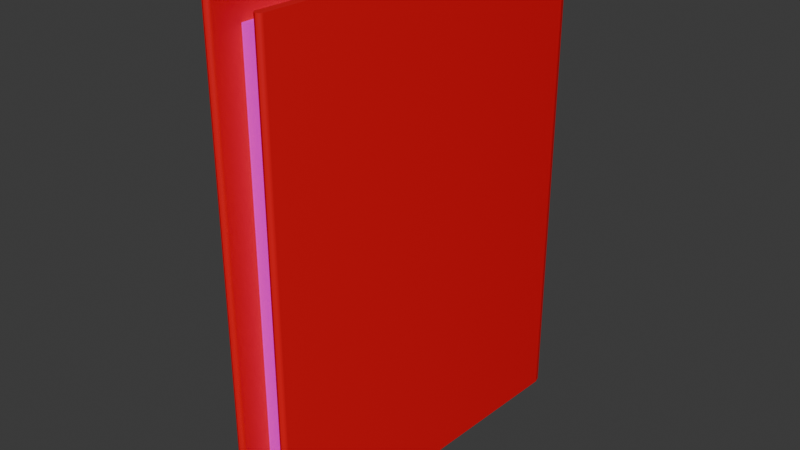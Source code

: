 # Source: papers.blend  (saved by Blender 4.3.34; exported with 4.5.12 LTS)
import bpy
from mathutils import Matrix  # noqa: F401  (used for matrix-valued properties, if any)

bpy.ops.wm.read_factory_settings(use_empty=True)
scene = bpy.context.scene
scene.name = 'Scene'

# ---- collections
col_collection = bpy.data.collections.new('Collection'); scene.collection.children.link(col_collection)

# ---- images (referenced by path relative to the original .blend; pixels are not part of the script)
import os
ASSET_DIR = os.environ.get("B2B_ASSET_DIR", "")  # directory of the original .blend (textures are referenced by path, not embedded)
HERE = os.path.dirname(os.path.abspath(__file__))  # packed textures are extracted next to this script under _unpacked/

def load_image(name, relpath, width, height, colorspace="sRGB"):
    """Load a texture the original file referenced (path relative to the .blend, or extracted next to this script)."""
    p = next((c for c in (os.path.join(HERE, relpath), os.path.join(ASSET_DIR, relpath)) if relpath and os.path.exists(c)), "")
    if p:
        img = bpy.data.images.load(p, check_existing=True)
        img.name = name
    else:  # same state as the original file: an image datablock whose file is absent (Cycles renders it pink)
        img = bpy.data.images.new(name, width, height)
        img.source = "FILE"
        img.filepath = "//" + (relpath or name)
    img.colorspace_settings.name = colorspace
    return img
img_stos_papierow_na_bialym_tle_488220_3898_png = load_image('stos-papierow-na-bialym-tle_488220-3898.png', 'stos-papierow-na-bialym-tle_488220-3898.png', 1024, 1024, 'sRGB')

# ---- materials (node trees are filled in below, after node groups)
mat_material_001 = bpy.data.materials.new('Material.001')
mat_material_002 = bpy.data.materials.new('Material.002')
mat_material = bpy.data.materials.new('Material')
mat_material.alpha_threshold = 0.0
mat_material.roughness = 0.5
mat_material.line_color = (0.0, 0.0, 0.0, 1.0)

# ---- node groups
ng_smooth_by_angle = bpy.data.node_groups.new('Smooth by Angle', 'GeometryNodeTree')
_s = ng_smooth_by_angle.interface.new_socket(name='Mesh', in_out='OUTPUT', socket_type='NodeSocketGeometry')
_s = ng_smooth_by_angle.interface.new_socket(name='Mesh', in_out='INPUT', socket_type='NodeSocketGeometry')
_s = ng_smooth_by_angle.interface.new_socket(name='Angle', in_out='INPUT', socket_type='NodeSocketFloat')
_s.subtype = 'ANGLE'
_s.default_value = 0.5236
_s.min_value = 0.0
_s.max_value = 3.142
_s.description = 'Maximum face angle for smooth edges'
_s = ng_smooth_by_angle.interface.new_socket(name='Ignore Sharpness', in_out='INPUT', socket_type='NodeSocketBool')
_s.force_non_field = True
ng_smooth_by_angle.description = 'Set the sharpness of mesh edges based on the angle between the neighboring faces'
ng_smooth_by_angle.is_modifier = True
_N = ng_smooth_by_angle.nodes; _L = ng_smooth_by_angle.links
n0 = _N.new('GeometryNodeSetShadeSmooth'); n0.name = 'Set Shade Smooth'; n0.location = (120, -80)
n0.domain = 'EDGE'
n1 = _N.new('GeometryNodeSetShadeSmooth'); n1.name = 'Set Shade Smooth.001'; n1.location = (300, -80)
n2 = _N.new('NodeGroupOutput'); n2.name = 'Group Output'; n2.location = (480, -80)
n3 = _N.new('GeometryNodeInputMeshEdgeAngle'); n3.name = 'Edge Angle'; n3.location = (-440, -240)
n4 = _N.new('NodeGroupInput'); n4.name = 'Group Input'; n4.location = (-80, -80)
n5 = _N.new('GeometryNodeInputEdgeSmooth'); n5.name = 'Is Edge Smooth'; n5.location = (-260, -120)
n6 = _N.new('GeometryNodeInputShadeSmooth'); n6.name = 'Is Shade Smooth'; n6.location = (-440, -397)
n7 = _N.new('FunctionNodeCompare'); n7.name = 'Compare'; n7.location = (-260, -260)
n7.operation = 'LESS_EQUAL'
n7.inputs[6].default_value = (0.0, 0.0, 0.0, 0.0)
n7.inputs[7].default_value = (0.0, 0.0, 0.0, 0.0)
n8 = _N.new('FunctionNodeBooleanMath'); n8.name = 'Boolean Math.001'; n8.location = (-80, -260)
n9 = _N.new('NodeGroupInput'); n9.name = 'Group Input.001'; n9.location = (-440, -329)
n10 = _N.new('NodeGroupInput'); n10.name = 'Group Input.002'; n10.location = (-259, -189)
n11 = _N.new('FunctionNodeBooleanMath'); n11.name = 'Boolean Math'; n11.location = (-80, -149)
n11.operation = 'OR'
n12 = _N.new('FunctionNodeBooleanMath'); n12.name = 'Boolean Math.002'; n12.location = (-260, -380)
n12.operation = 'OR'
n13 = _N.new('NodeGroupInput'); n13.name = 'Group Input.003'; n13.location = (-440, -460)
_L.new(n3.outputs[0], n7.inputs[0])
_L.new(n1.outputs[0], n2.inputs[0])
_L.new(n9.outputs[1], n7.inputs[1])
_L.new(n7.outputs[0], n8.inputs[0])
_L.new(n4.outputs[0], n0.inputs[0])
_L.new(n0.outputs[0], n1.inputs[0])
_L.new(n8.outputs[0], n0.inputs[2])
_L.new(n10.outputs[2], n11.inputs[1])
_L.new(n5.outputs[0], n11.inputs[0])
_L.new(n11.outputs[0], n0.inputs[1])
_L.new(n13.outputs[2], n12.inputs[1])
_L.new(n6.outputs[0], n12.inputs[0])
_L.new(n12.outputs[0], n8.inputs[1])
n2.is_active_output = True

# ---- material node trees
mat_material_001.use_nodes = True; mat_material_001.node_tree.nodes.clear()
_N = mat_material_001.node_tree.nodes; _L = mat_material_001.node_tree.links
n0 = _N.new('ShaderNodeBsdfPrincipled'); n0.name = 'Principled BSDF'; n0.location = (10, 300)
n0.inputs[0].default_value = (0.8001, 0.0, 0.008566, 1.0)
n1 = _N.new('ShaderNodeOutputMaterial'); n1.name = 'Material Output'; n1.location = (300, 300)
_L.new(n0.outputs[0], n1.inputs[0])
n1.is_active_output = True
mat_material_002.use_nodes = True; mat_material_002.node_tree.nodes.clear()
_N = mat_material_002.node_tree.nodes; _L = mat_material_002.node_tree.links
n0 = _N.new('ShaderNodeBsdfPrincipled'); n0.name = 'Principled BSDF'; n0.location = (10, 300)
n1 = _N.new('ShaderNodeOutputMaterial'); n1.name = 'Material Output'; n1.location = (300, 300)
_L.new(n0.outputs[0], n1.inputs[0])
n1.is_active_output = True
mat_material.use_nodes = True; mat_material.node_tree.nodes.clear()
_N = mat_material.node_tree.nodes; _L = mat_material.node_tree.links
n0 = _N.new('ShaderNodeOutputMaterial'); n0.name = 'Material Output'; n0.location = (300, 300)
n1 = _N.new('ShaderNodeBsdfPrincipled'); n1.name = 'Principled BSDF'; n1.location = (10, 300)
n1.inputs[3].default_value = 1.45
n2 = _N.new('ShaderNodeTexImage'); n2.name = 'Image Texture'; n2.location = (-280, 280)
n2.image = img_stos_papierow_na_bialym_tle_488220_3898_png
_L.new(n1.outputs[0], n0.inputs[0])
_L.new(n2.outputs[0], n1.inputs[0])
n0.is_active_output = True

# ---- world
world_world = bpy.data.worlds.new('World'); scene.world = world_world
world_world.use_nodes = True; world_world.node_tree.nodes.clear()
_N = world_world.node_tree.nodes; _L = world_world.node_tree.links
n0 = _N.new('ShaderNodeOutputWorld'); n0.name = 'World Output'; n0.location = (300, 300)
n1 = _N.new('ShaderNodeBackground'); n1.name = 'Background'; n1.location = (10, 300)
n1.inputs[0].default_value = (0.05088, 0.05088, 0.05088, 1.0)
_L.new(n1.outputs[0], n0.inputs[0])
n0.is_active_output = True
world_world.color = (0.05088, 0.05088, 0.05088)
world_world.sun_shadow_jitter_overblur = 0.0

# ---- meshes
me_cube_001 = bpy.data.meshes.new('Cube.001')
me_cube_001.from_pydata([(-0.4328, 2.442, 3.099), (-0.4328, 2.442, -3.099), (-0.6107, 2.286, -3.099), (-0.6107, 2.286, 3.099), (-0.4328, 2.286, -3.099), (-0.4328, 2.286, 3.099), (-0.3383, -2.286, -3.099), (-0.3909, -2.234, -3.099), (-0.3645, -2.279, -3.099), (-0.3837, -2.26, -3.099), (-0.3909, -2.234, 3.099), (-0.3383, -2.286, 3.099), (-0.3837, -2.26, 3.099), (-0.3645, -2.279, 3.099), (-0.2857, -2.234, -3.099), (-0.3383, -2.286, -3.099), (-0.2929, -2.26, -3.099), (-0.3121, -2.279, -3.099), (-0.3383, -2.286, 3.099), (-0.2857, -2.234, 3.099), (-0.3121, -2.279, 3.099), (-0.2929, -2.26, 3.099), (0.0, 2.286, -3.099), (0.0, 2.442, -3.099), (0.0, 2.286, 3.099), (0.0, 2.442, 3.099), (-0.6107, 2.286, -3.099), (-0.4547, 2.442, -3.099), (-0.5898, 2.364, -3.099), (-0.5327, 2.421, -3.099), (-0.4547, 2.442, 3.099), (-0.6107, 2.286, 3.099), (-0.5327, 2.421, 3.099), (-0.5898, 2.364, 3.099), (0.4328, 2.442, 3.099), (0.4328, 2.442, -3.099), (0.6107, 2.286, -3.099), (0.6107, 2.286, 3.099), (0.4328, 2.286, -3.099), (0.4328, 2.286, 3.099), (0.3383, -2.286, -3.099), (0.3909, -2.234, -3.099), (0.3645, -2.279, -3.099), (0.3837, -2.26, -3.099), (0.3909, -2.234, 3.099), (0.3383, -2.286, 3.099), (0.3837, -2.26, 3.099), (0.3645, -2.279, 3.099), (0.2857, -2.234, -3.099), (0.3383, -2.286, -3.099), (0.2929, -2.26, -3.099), (0.3121, -2.279, -3.099), (0.3383, -2.286, 3.099), (0.2857, -2.234, 3.099), (0.3121, -2.279, 3.099), (0.2929, -2.26, 3.099), (0.6107, 2.286, -3.099), (0.4547, 2.442, -3.099), (0.5898, 2.364, -3.099), (0.5327, 2.421, -3.099), (0.4547, 2.442, 3.099), (0.6107, 2.286, 3.099), (0.5327, 2.421, 3.099), (0.5898, 2.364, 3.099), (-0.6107, 2.286, 2.121), (-0.4328, 2.286, 2.121), (-0.4328, 2.442, 2.121), (-0.3383, -2.286, 2.121), (-0.3645, -2.279, 2.121), (-0.3837, -2.26, 2.121), (-0.3909, -2.234, 2.121), (-0.3383, -2.286, 2.121), (-0.3121, -2.279, 2.121), (-0.2929, -2.26, 2.121), (-0.2857, -2.234, 2.121), (0.0, 2.286, 2.121), (0.0, 2.442, 2.121), (-0.4547, 2.442, 2.121), (-0.5327, 2.421, 2.121), (-0.5898, 2.364, 2.121), (-0.6107, 2.286, 2.121), (0.6107, 2.286, 2.121), (0.4328, 2.286, 2.121), (0.4328, 2.442, 2.121), (0.3383, -2.286, 2.121), (0.3645, -2.279, 2.121), (0.3837, -2.26, 2.121), (0.3909, -2.234, 2.121), (0.3383, -2.286, 2.121), (0.3121, -2.279, 2.121), (0.2929, -2.26, 2.121), (0.2857, -2.234, 2.121), (0.4547, 2.442, 2.121), (0.5327, 2.421, 2.121), (0.5898, 2.364, 2.121), (0.6107, 2.286, 2.121), (-0.6107, 2.286, -0.2143), (-0.4328, 2.286, -0.2143), (-0.4328, 2.442, -0.2143), (-0.3645, -2.279, -0.2143), (-0.3837, -2.26, -0.2143), (-0.3909, -2.234, -0.2143), (-0.3383, -2.286, -0.2143), (0.0, 2.286, -0.2143), (0.0, 2.442, -0.2143), (-0.4547, 2.442, -0.2143), (0.6107, 2.286, -0.2143), (0.4328, 2.286, -0.2143), (0.4328, 2.442, -0.2143), (0.3645, -2.279, -0.2143), (0.3837, -2.26, -0.2143), (0.3909, -2.234, -0.2143), (0.3383, -2.286, -0.2143), (0.4547, 2.442, -0.2143), (-0.3383, -2.286, -0.2143), (-0.3121, -2.279, -0.2143), (-0.2929, -2.26, -0.2143), (-0.2857, -2.234, -0.2143), (-0.5327, 2.421, -0.2143), (-0.5898, 2.364, -0.2143), (-0.6107, 2.286, -0.2143), (0.3383, -2.286, -0.2143), (0.3121, -2.279, -0.2143), (0.2929, -2.26, -0.2143), (0.2857, -2.234, -0.2143), (0.5327, 2.421, -0.2143), (0.5898, 2.364, -0.2143), (0.6107, 2.286, -0.2143)], [], [(71, 18, 11, 67), (3, 5, 0, 30, 32, 33, 31), (5, 3, 10, 12, 13, 11, 18, 20, 21, 19), (70, 10, 3, 64), (65, 5, 19, 74), (67, 11, 13, 68), (68, 13, 12, 69), (69, 12, 10, 70), (102, 15, 17, 115), (115, 17, 16, 116), (116, 16, 14, 117), (2, 4, 14, 16, 17, 15, 6, 8, 9, 7), (77, 30, 0, 66), (0, 5, 24, 25), (64, 3, 31, 80), (63, 61, 95, 94), (4, 1, 23, 22), (66, 0, 25, 76), (97, 4, 22, 103), (105, 27, 29, 118), (118, 29, 28, 119), (119, 28, 26, 120), (4, 2, 26, 28, 29, 27, 1), (88, 84, 45, 52), (37, 61, 63, 62, 60, 34, 39), (39, 53, 55, 54, 52, 45, 47, 46, 44, 37), (87, 81, 37, 44), (82, 91, 53, 39), (84, 85, 47, 45), (85, 86, 46, 47), (86, 87, 44, 46), (112, 122, 51, 49), (122, 123, 50, 51), (123, 124, 48, 50), (36, 41, 43, 42, 40, 49, 51, 50, 48, 38), (92, 83, 34, 60), (34, 25, 24, 39), (81, 95, 61, 37), (38, 22, 23, 35), (83, 76, 25, 34), (107, 103, 22, 38), (113, 125, 59, 57), (125, 126, 58, 59), (126, 127, 56, 58), (38, 35, 57, 59, 58, 56, 36), (62, 63, 94, 93), (60, 62, 93, 92), (39, 24, 75, 82), (108, 104, 76, 83), (106, 127, 95, 81), (113, 108, 83, 92), (55, 53, 91, 90), (54, 55, 90, 89), (52, 54, 89, 88), (110, 111, 87, 86), (109, 110, 86, 85), (121, 109, 85, 84), (107, 124, 91, 82), (111, 106, 81, 87), (112, 121, 84, 88), (33, 79, 80, 31), (32, 78, 79, 33), (30, 77, 78, 32), (5, 65, 75, 24), (98, 66, 76, 104), (96, 64, 80, 120), (105, 77, 66, 98), (21, 73, 74, 19), (20, 72, 73, 21), (18, 71, 72, 20), (100, 69, 70, 101), (99, 68, 69, 100), (114, 67, 68, 99), (97, 65, 74, 117), (101, 70, 64, 96), (102, 71, 67, 114), (15, 102, 114, 6), (7, 101, 96, 2), (4, 97, 117, 14), (6, 114, 99, 8), (8, 99, 100, 9), (9, 100, 101, 7), (27, 105, 98, 1), (2, 96, 120, 26), (1, 98, 104, 23), (49, 40, 121, 112), (41, 36, 106, 111), (38, 48, 124, 107), (40, 42, 109, 121), (42, 43, 110, 109), (43, 41, 111, 110), (57, 35, 108, 113), (36, 56, 127, 106), (35, 23, 104, 108), (94, 95, 127, 126), (93, 94, 126, 125), (92, 93, 125, 113), (82, 75, 103, 107), (90, 91, 124, 123), (89, 90, 123, 122), (88, 89, 122, 112), (79, 119, 120, 80), (78, 118, 119, 79), (77, 105, 118, 78), (65, 97, 103, 75), (73, 116, 117, 74), (72, 115, 116, 73), (71, 102, 115, 72)])
me_cube_001.polygons.foreach_set('use_smooth', [True] * 108)
me_cube_001.polygons.foreach_set('material_index', [0, 0, 0, 0, 0, 0, 0, 0, 0, 0, 0, 0, 0, 0, 0, 0, 0, 0, 0, 0, 0, 0, 0, 0, 0, 0, 0, 0, 0, 0, 0, 0, 0, 0, 0, 0, 0, 0, 0, 0, 0, 0, 0, 0, 0, 0, 0, 0, 1, 0, 0, 0, 0, 0, 0, 0, 0, 0, 0, 0, 0, 0, 0, 0, 1, 0, 0, 0, 0, 0, 0, 0, 0, 0, 0, 0, 0, 0, 0, 0, 0, 0, 0, 0, 0, 0, 0, 0, 0, 0, 0, 0, 0, 0, 0, 0, 0, 0, 0, 0, 0, 0, 0, 0, 0, 0, 0, 0])
_uv = me_cube_001.uv_layers.new(name='UVMap')
_uv.uv.foreach_set('vector', [0.75, 0.75, 0.75, 0.75, 0.75, 0.75, 0.75, 0.75, 0.875, 0.5, 0.625, 0.5, 0.625, 0.5, 0.6558, 0.5, 0.7654, 0.5, 0.8456, 0.5, 0.875, 0.5, 0.625, 0.5, 0.875, 0.5, 0.875, 0.7471, 0.8584, 0.7486, 0.8126, 0.7496, 0.75, 0.75, 0.75, 0.75, 0.6874, 0.7496, 0.6416, 0.7486, 0.625, 0.7471, 0.5621, 0.002855, 0.625, 0.002855, 0.625, 0.25, 0.5621, 0.25, 0.5813, 0.373, 0.5833, 0.4205, 0.4598, 0.437, 0.4585, 0.3953, 0.5621, 0.875, 0.625, 0.875, 0.625, 0.9376, 0.5621, 0.9376, 0.5621, 0.9376, 0.625, 0.9376, 0.625, 1.0, 0.5621, 1.0, 0.5621, 0.0, 0.625, 0.0, 0.625, 0.002855, 0.5621, 0.002855, 0.4784, 0.875, 0.375, 0.875, 0.375, 0.75, 0.4784, 0.75, 0.4553, 0.3402, 0.4532, 0.2718, 0.4539, 0.2715, 0.456, 0.34, 0.456, 0.34, 0.4539, 0.2715, 0.4546, 0.2713, 0.4567, 0.3398, 0.125, 0.5, 0.375, 0.5, 0.375, 0.7471, 0.3584, 0.7486, 0.3126, 0.7496, 0.25, 0.75, 0.25, 0.75, 0.1874, 0.7496, 0.1416, 0.7486, 0.125, 0.7471, 0.5621, 0.4692, 0.625, 0.4692, 0.625, 0.5, 0.5621, 0.5, 0.625, 0.5, 0.625, 0.5, 0.625, 0.5, 0.625, 0.5, 0.875, 0.5, 0.875, 0.5, 0.875, 0.5, 0.875, 0.5, 0.625, 0.25, 0.625, 0.25, 0.5621, 0.25, 0.5621, 0.25, 0.375, 0.5, 0.375, 0.5, 0.375, 0.5, 0.375, 0.5, 0.5621, 0.5, 0.625, 0.5, 0.625, 0.5, 0.5621, 0.5, 0.5786, 0.3098, 0.5753, 0.2317, 0.5753, 0.2317, 0.5786, 0.3098, 0.4784, 0.4692, 0.375, 0.4692, 0.375, 0.3596, 0.4784, 0.3596, 0.4784, 0.3596, 0.375, 0.3596, 0.375, 0.25, 0.4784, 0.25, 0.4784, 0.25, 0.375, 0.25, 0.375, 0.25, 0.4784, 0.25, 0.375, 0.5, 0.125, 0.5, 0.125, 0.5, 0.1544, 0.5, 0.2346, 0.5, 0.3442, 0.5, 0.375, 0.5, 0.75, 0.75, 0.75, 0.75, 0.75, 0.75, 0.75, 0.75, 0.875, 0.5, 0.875, 0.5, 0.8456, 0.5, 0.7654, 0.5, 0.6558, 0.5, 0.625, 0.5, 0.625, 0.5, 0.625, 0.5, 0.625, 0.7471, 0.6416, 0.7486, 0.6874, 0.7496, 0.75, 0.75, 0.75, 0.75, 0.8126, 0.7496, 0.8584, 0.7486, 0.875, 0.7471, 0.875, 0.5, 0.5621, 0.002855, 0.5621, 0.25, 0.625, 0.25, 0.625, 0.002855, 0.5813, 0.373, 0.4585, 0.3953, 0.4598, 0.437, 0.5833, 0.4205, 0.5621, 0.875, 0.5621, 0.9376, 0.625, 0.9376, 0.625, 0.875, 0.5621, 0.9376, 0.5621, 1.0, 0.625, 1.0, 0.625, 0.9376, 0.5621, 0.0, 0.5621, 0.002855, 0.625, 0.002855, 0.625, 0.0, 0.4784, 0.875, 0.4784, 0.75, 0.375, 0.75, 0.375, 0.875, 0.4553, 0.3402, 0.456, 0.34, 0.4539, 0.2715, 0.4532, 0.2718, 0.456, 0.34, 0.4567, 0.3398, 0.4546, 0.2713, 0.4539, 0.2715, 0.125, 0.5, 0.125, 0.7471, 0.1416, 0.7486, 0.1874, 0.7496, 0.25, 0.75, 0.25, 0.75, 0.3126, 0.7496, 0.3584, 0.7486, 0.375, 0.7471, 0.375, 0.5, 0.5621, 0.4692, 0.5621, 0.5, 0.625, 0.5, 0.625, 0.4692, 0.625, 0.5, 0.625, 0.5, 0.625, 0.5, 0.625, 0.5, 0.875, 0.5, 0.875, 0.5, 0.875, 0.5, 0.875, 0.5, 0.375, 0.5, 0.375, 0.5, 0.375, 0.5, 0.375, 0.5, 0.5621, 0.5, 0.5621, 0.5, 0.625, 0.5, 0.625, 0.5, 0.5786, 0.3098, 0.5786, 0.3098, 0.5753, 0.2317, 0.5753, 0.2317, 0.4784, 0.4692, 0.4784, 0.3596, 0.375, 0.3596, 0.375, 0.4692, 0.4784, 0.3596, 0.4784, 0.25, 0.375, 0.25, 0.375, 0.3596, 0.4784, 0.25, 0.4784, 0.25, 0.375, 0.25, 0.375, 0.25, 0.375, 0.5, 0.375, 0.5, 0.3442, 0.5, 0.2346, 0.5, 0.1544, 0.5, 0.125, 0.5, 0.125, 0.5, 0.625, 0.3596, 0.625, 0.25, 0.5621, 0.25, 0.5621, 0.3596, 0.625, 0.4692, 0.625, 0.3596, 0.5621, 0.3596, 0.5621, 0.4692, 0.5833, 0.4205, 0.5833, 0.4205, 0.5813, 0.373, 0.5813, 0.373, 0.4784, 0.5, 0.4784, 0.5, 0.5621, 0.5, 0.5621, 0.5, 0.4784, 0.25, 0.4784, 0.25, 0.5621, 0.25, 0.5621, 0.25, 0.4784, 0.4692, 0.4784, 0.5, 0.5621, 0.5, 0.5621, 0.4692, 0.4591, 0.4371, 0.4598, 0.437, 0.4585, 0.3953, 0.4578, 0.3954, 0.4583, 0.4372, 0.4591, 0.4371, 0.4578, 0.3954, 0.4571, 0.3956, 0.625, 0.875, 0.625, 0.75, 0.5621, 0.75, 0.5621, 0.875, 0.4784, 0.0, 0.4784, 0.002855, 0.5621, 0.002855, 0.5621, 0.0, 0.4784, 0.9376, 0.4784, 1.0, 0.5621, 1.0, 0.5621, 0.9376, 0.4784, 0.875, 0.4784, 0.9376, 0.5621, 0.9376, 0.5621, 0.875, 0.5786, 0.3098, 0.4567, 0.3398, 0.4585, 0.3953, 0.5813, 0.373, 0.4784, 0.002855, 0.4784, 0.25, 0.5621, 0.25, 0.5621, 0.002855, 0.4784, 0.875, 0.4784, 0.875, 0.5621, 0.875, 0.5621, 0.875, 0.625, 0.25, 0.5621, 0.25, 0.5621, 0.25, 0.625, 0.25, 0.625, 0.3596, 0.5621, 0.3596, 0.5621, 0.25, 0.625, 0.25, 0.625, 0.4692, 0.5621, 0.4692, 0.5621, 0.3596, 0.625, 0.3596, 0.5833, 0.4205, 0.5813, 0.373, 0.5813, 0.373, 0.5833, 0.4205, 0.4784, 0.5, 0.5621, 0.5, 0.5621, 0.5, 0.4784, 0.5, 0.4784, 0.25, 0.5621, 0.25, 0.5621, 0.25, 0.4784, 0.25, 0.4784, 0.4692, 0.5621, 0.4692, 0.5621, 0.5, 0.4784, 0.5, 0.4591, 0.4371, 0.4578, 0.3954, 0.4585, 0.3953, 0.4598, 0.437, 0.4583, 0.4372, 0.4571, 0.3956, 0.4578, 0.3954, 0.4591, 0.4371, 0.625, 0.875, 0.5621, 0.875, 0.5621, 0.75, 0.625, 0.75, 0.4784, 0.0, 0.5621, 0.0, 0.5621, 0.002855, 0.4784, 0.002855, 0.4784, 0.9376, 0.5621, 0.9376, 0.5621, 1.0, 0.4784, 1.0, 0.4784, 0.875, 0.5621, 0.875, 0.5621, 0.9376, 0.4784, 0.9376, 0.5786, 0.3098, 0.5813, 0.373, 0.4585, 0.3953, 0.4567, 0.3398, 0.4784, 0.002855, 0.5621, 0.002855, 0.5621, 0.25, 0.4784, 0.25, 0.4784, 0.875, 0.5621, 0.875, 0.5621, 0.875, 0.4784, 0.875, 0.25, 0.75, 0.25, 0.75, 0.25, 0.75, 0.25, 0.75, 0.375, 0.002855, 0.4784, 0.002855, 0.4784, 0.25, 0.375, 0.25, 0.5753, 0.2317, 0.5786, 0.3098, 0.4567, 0.3398, 0.4546, 0.2713, 0.375, 0.875, 0.4784, 0.875, 0.4784, 0.9376, 0.375, 0.9376, 0.375, 0.9376, 0.4784, 0.9376, 0.4784, 1.0, 0.375, 1.0, 0.375, 0.0, 0.4784, 0.0, 0.4784, 0.002855, 0.375, 0.002855, 0.375, 0.4692, 0.4784, 0.4692, 0.4784, 0.5, 0.375, 0.5, 0.125, 0.5, 0.125, 0.5, 0.125, 0.5, 0.125, 0.5, 0.375, 0.5, 0.4784, 0.5, 0.4784, 0.5, 0.375, 0.5, 0.25, 0.75, 0.25, 0.75, 0.25, 0.75, 0.25, 0.75, 0.375, 0.002855, 0.375, 0.25, 0.4784, 0.25, 0.4784, 0.002855, 0.5753, 0.2317, 0.4546, 0.2713, 0.4567, 0.3398, 0.5786, 0.3098, 0.375, 0.875, 0.375, 0.9376, 0.4784, 0.9376, 0.4784, 0.875, 0.375, 0.9376, 0.375, 1.0, 0.4784, 1.0, 0.4784, 0.9376, 0.375, 0.0, 0.375, 0.002855, 0.4784, 0.002855, 0.4784, 0.0, 0.375, 0.4692, 0.375, 0.5, 0.4784, 0.5, 0.4784, 0.4692, 0.125, 0.5, 0.125, 0.5, 0.125, 0.5, 0.125, 0.5, 0.375, 0.5, 0.375, 0.5, 0.4784, 0.5, 0.4784, 0.5, 0.5621, 0.25, 0.5621, 0.25, 0.4784, 0.25, 0.4784, 0.25, 0.5621, 0.3596, 0.5621, 0.25, 0.4784, 0.25, 0.4784, 0.3596, 0.5621, 0.4692, 0.5621, 0.3596, 0.4784, 0.3596, 0.4784, 0.4692, 0.5813, 0.373, 0.5813, 0.373, 0.5786, 0.3098, 0.5786, 0.3098, 0.4578, 0.3954, 0.4585, 0.3953, 0.4567, 0.3398, 0.456, 0.34, 0.4571, 0.3956, 0.4578, 0.3954, 0.456, 0.34, 0.4553, 0.3402, 0.5621, 0.875, 0.5621, 0.75, 0.4784, 0.75, 0.4784, 0.875, 0.5621, 0.25, 0.4784, 0.25, 0.4784, 0.25, 0.5621, 0.25, 0.5621, 0.3596, 0.4784, 0.3596, 0.4784, 0.25, 0.5621, 0.25, 0.5621, 0.4692, 0.4784, 0.4692, 0.4784, 0.3596, 0.5621, 0.3596, 0.5813, 0.373, 0.5786, 0.3098, 0.5786, 0.3098, 0.5813, 0.373, 0.4578, 0.3954, 0.456, 0.34, 0.4567, 0.3398, 0.4585, 0.3953, 0.4571, 0.3956, 0.4553, 0.3402, 0.456, 0.34, 0.4578, 0.3954, 0.5621, 0.875, 0.4784, 0.875, 0.4784, 0.75, 0.5621, 0.75])
me_cube_001.materials.append(mat_material_001)
me_cube_001.materials.append(mat_material_002)
me_cube_001.update()
me_cube_002 = bpy.data.meshes.new('Cube.002')
me_cube_002.from_pydata([(-0.3767, -1.877, -2.795), (-0.3767, -1.877, 2.795), (-0.509, 2.302, -2.795), (-0.509, 2.302, 2.795), (0.3767, -1.877, -2.795), (0.3767, -1.877, 2.795), (0.509, 2.302, -2.795), (0.509, 2.302, 2.795)], [], [(0, 1, 3, 2), (2, 3, 7, 6), (6, 7, 5, 4), (4, 5, 1, 0), (2, 6, 4, 0), (7, 3, 1, 5)])
_uv = me_cube_002.uv_layers.new(name='UVMap')
_uv.uv.foreach_set('vector', [0.375, 0.0, 0.625, 0.0, 0.625, 0.25, 0.375, 0.25, 0.375, 0.25, 0.625, 0.25, 0.625, 0.5, 0.375, 0.5, 0.375, 0.5, 0.625, 0.5, 0.625, 0.75, 0.375, 0.75, 0.3589, 0.3072, 0.7832, 0.3072, 0.7832, 0.5572, 0.3589, 0.5572, 0.3569, 0.5588, 0.3583, 0.3037, 0.7864, 0.3047, 0.7837, 0.5558, 0.3597, 0.5558, 0.361, 0.3088, 0.7865, 0.3057, 0.7838, 0.5558])
me_cube_002.materials.append(mat_material)
me_cube_002.update()

# ---- objects
ob_cube = bpy.data.objects.new('Cube', me_cube_001)
ob_cube_001 = bpy.data.objects.new('Cube.001', me_cube_002)

# ---- transforms, parenting, visibility, modifiers, constraints
ob_cube.location = (0.0, 0.0, 0.0)
_m = ob_cube.modifiers.new('Smooth by Angle', 'NODES')
_m.node_group = ng_smooth_by_angle
_m.use_pin_to_last = True
_m.show_group_selector = False
ob_cube_001.location = (0.0, 0.0, 0.0)

# ---- collection membership
col_collection.objects.link(ob_cube)
col_collection.objects.link(ob_cube_001)

# ---- scene / render settings (as saved in the file)
scene.frame_start = 1; scene.frame_end = 250; scene.frame_set(1)
scene.render.engine = 'BLENDER_EEVEE_NEXT'
bpy.context.view_layer.update()

# ---- added for rendering (the .blend has no active camera and no usable light): camera, sun
cam_auto = bpy.data.cameras.new('AutoCamera')
cam_auto.lens = 50.0
cam_auto.sensor_width = 36.0
cam_auto.clip_end = 1000.0
ob_auto_camera = bpy.data.objects.new('AutoCamera', cam_auto)
scene.collection.objects.link(ob_auto_camera)
ob_auto_camera.location = (7.30065, -8.68278, 5.84052)
ob_auto_camera.rotation_euler = (1.09748, -7.21219e-08, 0.694738)
scene.camera = ob_auto_camera
light_auto_sun = bpy.data.lights.new('AutoSun', 'SUN')
light_auto_sun.energy = 3.0
light_auto_sun.angle = 0.0523599
ob_auto_sun = bpy.data.objects.new('AutoSun', light_auto_sun)
scene.collection.objects.link(ob_auto_sun)
ob_auto_sun.rotation_euler = (0.872665, 0.174533, 0.523599)
bpy.context.view_layer.update()
